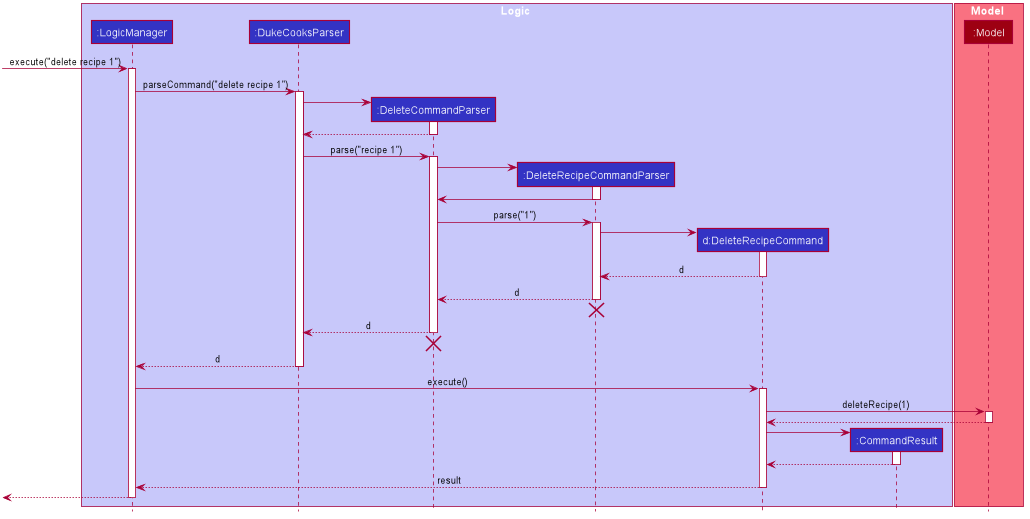

The diagram above was rendered by PlantUML. Its source (embedded in the PNG):
@startuml








skinparam BackgroundColor #FFFFFFF

skinparam Shadowing false

skinparam Class {
    FontColor #FFFFFF
    BorderThickness 1
    BorderColor #FFFFFF
    StereotypeFontColor #FFFFFF
    FontName Arial
}

skinparam Actor {
    BorderColor #000000
    Color #000000
    FontName Arial
}

skinparam Sequence {
    MessageAlign center
    BoxFontSize 15
    BoxPadding 0
    BoxFontColor #FFFFFF
    FontName Arial
}

skinparam Participant {
    FontColor #FFFFFFF
    Padding 20
}

skinparam MinClassWidth 50
skinparam ParticipantPadding 10
skinparam Shadowing false
skinparam DefaultTextAlignment center
skinparam packageStyle Rectangle

hide footbox
hide members
hide circle

box Logic #C8C8FA
participant ":LogicManager" as LogicManager #3333C4
participant ":DukeCooksParser" as DukeCooksParser #3333C4
participant ":DeleteCommandParser" as DeleteCommandParser #3333C4
participant ":DeleteRecipeCommandParser" as DeleteRecipeCommandParser #3333C4
participant "d:DeleteRecipeCommand" as DeleteRecipeCommand #3333C4
participant ":CommandResult" as CommandResult #3333C4
end box

box Model #F97181
participant ":Model" as Model #9D0012
end box

[-> LogicManager : execute("delete recipe 1")
activate LogicManager

LogicManager -> DukeCooksParser : parseCommand("delete recipe 1")
activate DukeCooksParser

create DeleteCommandParser
DukeCooksParser -> DeleteCommandParser
activate DeleteCommandParser

DeleteCommandParser --> DukeCooksParser
deactivate DeleteCommandParser

DukeCooksParser -> DeleteCommandParser : parse("recipe 1")
activate DeleteCommandParser

create DeleteRecipeCommandParser
DeleteCommandParser -> DeleteRecipeCommandParser
activate DeleteRecipeCommandParser

DeleteRecipeCommandParser -> DeleteCommandParser
deactivate DeleteRecipeCommandParser

DeleteCommandParser -> DeleteRecipeCommandParser : parse("1")
activate DeleteRecipeCommandParser

create DeleteRecipeCommand
DeleteRecipeCommandParser -> DeleteRecipeCommand
activate DeleteRecipeCommand

DeleteRecipeCommand --> DeleteRecipeCommandParser : d
deactivate DeleteRecipeCommand

DeleteRecipeCommandParser --> DeleteCommandParser : d
deactivate DeleteRecipeCommandParser

DeleteCommandParser -[hidden]-> DukeCooksParser
destroy DeleteRecipeCommandParser

DeleteCommandParser --> DukeCooksParser : d
deactivate DeleteCommandParser
DeleteCommandParser -[hidden]-> DukeCooksParser
destroy DeleteCommandParser

DukeCooksParser --> LogicManager : d
deactivate DukeCooksParser

LogicManager -> DeleteRecipeCommand : execute()
activate DeleteRecipeCommand

DeleteRecipeCommand -> Model : deleteRecipe(1)
activate Model

Model --> DeleteRecipeCommand
deactivate Model

create CommandResult
DeleteRecipeCommand -> CommandResult
activate CommandResult

CommandResult --> DeleteRecipeCommand
deactivate CommandResult

DeleteRecipeCommand --> LogicManager : result
deactivate DeleteRecipeCommand

[<--LogicManager
deactivate LogicManager
@enduml